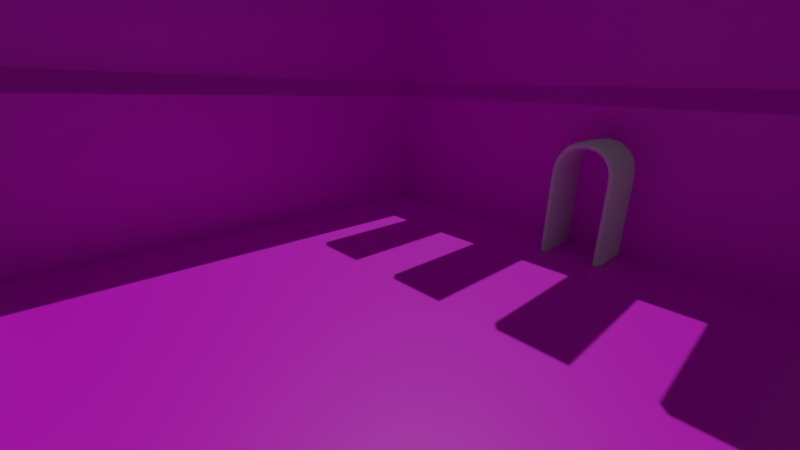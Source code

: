 # Source: main-menu-scene.blend  (saved by Blender 2.81.16; exported with 4.5.12 LTS)
import bpy
from mathutils import Matrix  # noqa: F401  (used for matrix-valued properties, if any)

bpy.ops.wm.read_factory_settings(use_empty=True)
scene = bpy.context.scene
scene.name = 'Scene'

# ---- collections
col_collection = bpy.data.collections.new('Collection'); scene.collection.children.link(col_collection)

# ---- images (referenced by path relative to the original .blend; pixels are not part of the script)
import os
ASSET_DIR = os.environ.get("B2B_ASSET_DIR", "")  # directory of the original .blend (textures are referenced by path, not embedded)
HERE = os.path.dirname(os.path.abspath(__file__))  # packed textures are extracted next to this script under _unpacked/

def load_image(name, relpath, width, height, colorspace="sRGB"):
    """Load a texture the original file referenced (path relative to the .blend, or extracted next to this script)."""
    p = next((c for c in (os.path.join(HERE, relpath), os.path.join(ASSET_DIR, relpath)) if relpath and os.path.exists(c)), "")
    if p:
        img = bpy.data.images.load(p, check_existing=True)
        img.name = name
    else:  # same state as the original file: an image datablock whose file is absent (Cycles renders it pink)
        img = bpy.data.images.new(name, width, height)
        img.source = "FILE"
        img.filepath = "//" + (relpath or name)
    img.colorspace_settings.name = colorspace
    return img
img_sand_png = load_image('Sand.png', 'Sand.png', 1024, 1024, 'sRGB')

# ---- materials (node trees are filled in below, after node groups)
mat_sand = bpy.data.materials.new('Sand')
mat_sand.use_transparent_shadow = False

# ---- node groups
ng_auto_smooth = bpy.data.node_groups.new('Auto Smooth', 'GeometryNodeTree')
_s = ng_auto_smooth.interface.new_socket(name='Geometry', in_out='OUTPUT', socket_type='NodeSocketGeometry')
_s = ng_auto_smooth.interface.new_socket(name='Geometry', in_out='INPUT', socket_type='NodeSocketGeometry')
_s = ng_auto_smooth.interface.new_socket(name='Angle', in_out='INPUT', socket_type='NodeSocketFloat')
_s.subtype = 'ANGLE'
_s.min_value = 0.0
_s.max_value = 3.142
ng_auto_smooth.is_modifier = True
_N = ng_auto_smooth.nodes; _L = ng_auto_smooth.links
n0 = _N.new('NodeGroupOutput'); n0.name = 'Group Output'; n0.location = (480, -100)
n1 = _N.new('NodeGroupInput'); n1.name = 'Group Input'; n1.location = (-420, -300)
n2 = _N.new('NodeGroupInput'); n2.name = 'Group Input.001'; n2.location = (-60, -100)
n3 = _N.new('GeometryNodeSetShadeSmooth'); n3.name = 'Set Shade Smooth'; n3.location = (120, -100)
n3.domain = 'EDGE'
n4 = _N.new('GeometryNodeSetShadeSmooth'); n4.name = 'Set Shade Smooth.001'; n4.location = (300, -100)
n5 = _N.new('GeometryNodeInputMeshEdgeAngle'); n5.name = 'Edge Angle'; n5.location = (-420, -220)
n6 = _N.new('GeometryNodeInputEdgeSmooth'); n6.name = 'Is Edge Smooth'; n6.location = (-60, -160)
n7 = _N.new('GeometryNodeInputShadeSmooth'); n7.name = 'Is Face Smooth'; n7.location = (-240, -340)
n8 = _N.new('FunctionNodeBooleanMath'); n8.name = 'Boolean Math'; n8.location = (-60, -220)
n9 = _N.new('FunctionNodeCompare'); n9.name = 'Compare'; n9.location = (-240, -180)
n9.operation = 'LESS_EQUAL'
_L.new(n5.outputs[0], n9.inputs[0])
_L.new(n4.outputs[0], n0.inputs[0])
_L.new(n1.outputs[1], n9.inputs[1])
_L.new(n9.outputs[0], n8.inputs[0])
_L.new(n7.outputs[0], n8.inputs[1])
_L.new(n2.outputs[0], n3.inputs[0])
_L.new(n6.outputs[0], n3.inputs[1])
_L.new(n3.outputs[0], n4.inputs[0])
_L.new(n8.outputs[0], n3.inputs[2])
n0.is_active_output = True

# ---- material node trees
mat_sand.use_nodes = True; mat_sand.node_tree.nodes.clear()
_N = mat_sand.node_tree.nodes; _L = mat_sand.node_tree.links
n0 = _N.new('ShaderNodeOutputMaterial'); n0.name = 'Material Output'; n0.location = (300, 300)
n1 = _N.new('ShaderNodeBsdfPrincipled'); n1.name = 'Principled BSDF'; n1.location = (10, 300)
n1.distribution = 'GGX'
n1.subsurface_method = 'BURLEY'
n1.inputs[3].default_value = 1.45
n1.inputs[27].default_value = (0.0, 0.0, 0.0, 1.0)
n1.inputs[28].default_value = 1.0
n2 = _N.new('ShaderNodeTexImage'); n2.name = 'Image Texture'; n2.location = (-280, 280)
n2.image = img_sand_png
_L.new(n1.outputs[0], n0.inputs[0])
_L.new(n2.outputs[0], n1.inputs[0])
n0.is_active_output = True

# ---- world
world_world = bpy.data.worlds.new('World'); scene.world = world_world
world_world.use_nodes = True; world_world.node_tree.nodes.clear()
_N = world_world.node_tree.nodes; _L = world_world.node_tree.links
n0 = _N.new('ShaderNodeOutputWorld'); n0.name = 'World Output'; n0.location = (300, 300)
n1 = _N.new('ShaderNodeBackground'); n1.name = 'Background'; n1.location = (10, 300)
n1.inputs[0].default_value = (0.05088, 0.05088, 0.05088, 1.0)
_L.new(n1.outputs[0], n0.inputs[0])
n0.is_active_output = True
world_world.color = (0.05088, 0.05088, 0.05088)
world_world.use_sun_shadow = False
world_world.sun_shadow_jitter_overblur = 0.0

# ---- cameras
cam_camera = bpy.data.cameras.new('Camera')
cam_camera.clip_end = 100.0
cam_camera.lens = 18.32
cam_camera.ortho_scale = 7.314
cam_camera.lens_unit = 'FOV'

# ---- lights
light_sun = bpy.data.lights.new('Sun', 'SUN')
light_sun.transmission_factor = 0.0
light_sun.energy = 1.0
light_sun.shadow_soft_size = 0.125
light_sun.shadow_cascade_max_distance = 199.6
light_sun.shadow_cascade_fade = 0.0

# ---- meshes
me_plane = bpy.data.meshes.new('Plane')
me_plane.from_pydata([(-5.0, -5.0, 0.0), (5.0, -5.0, 0.0), (-5.0, 5.0, 0.0), (5.0, 5.0, 0.0), (-5.0, -5.0, 3.093), (-5.0, 5.0, 3.093), (5.0, 5.0, 3.093), (-5.5, -4.5, 3.485), (-5.5, 5.5, 3.485), (4.5, 5.5, 3.485), (-5.5, -4.5, 6.514), (-5.5, 5.5, 6.514), (4.5, 5.5, 6.514)], [], [(0, 2, 3, 1), (2, 0, 4, 5), (3, 2, 5, 6), (6, 5, 8, 9), (5, 4, 7, 8), (9, 8, 11, 12), (8, 7, 10, 11)])
_uv = me_plane.uv_layers.new(name='UVMap')
_uv.uv.foreach_set('vector', [0.0, 0.0, 0.0, 1.0, 1.0, 1.0, 1.0, 0.0, 0.7029, 0.5347, 1.129, 2.296, 0.6597, 2.427, 0.06223, 0.529, 1.129, -1.339, 0.7029, 0.5347, 0.06223, 0.529, 0.5496, -1.471, 0.5496, -1.471, 0.06223, 0.529, -0.07385, 0.5325, 0.4247, -1.414, 0.06223, 0.529, 0.6597, 2.427, 0.536, 2.381, -0.07385, 0.5325, 0.4247, -1.414, -0.07385, 0.5325, -0.6899, 0.5898, -0.3391, -1.571, -0.07385, 0.5325, 0.536, 2.381, -0.06397, 2.571, -0.6899, 0.5898])
me_plane.materials.append(mat_sand)
me_plane.use_remesh_fix_poles = True
me_plane.use_remesh_preserve_attributes = False
me_plane.use_mirror_vertex_groups = False
me_plane.update()
me_cube_001 = bpy.data.meshes.new('Cube.001')
me_cube_001.from_pydata([(0.3512, 0.04687, 1.651), (0.3624, 0.04687, 1.857), (0.5111, 0.04687, 1.651), (0.5212, 0.04688, 1.838), (0.3976, -0.04688, 1.651), (0.4085, -0.04688, 1.851), (0.4647, -0.04687, 1.651), (0.4751, -0.04688, 1.843), (0.3624, 0.04687, 1.857), (0.4223, 0.04687, 2.077), (0.5212, 0.04687, 1.838), (0.5682, 0.04688, 2.012), (0.4085, -0.04688, 1.851), (0.4646, -0.04688, 2.058), (0.4751, -0.04688, 1.843), (0.5258, -0.04688, 2.031), (0.4223, 0.04687, 2.077), (0.5577, 0.04687, 2.273), (0.5682, 0.04687, 2.012), (0.6698, 0.04688, 2.159), (0.4646, -0.04688, 2.058), (0.5902, -0.04688, 2.24), (0.5258, -0.04688, 2.031), (0.6373, -0.04688, 2.192), (0.5577, 0.04687, 2.273), (0.7588, 0.04687, 2.404), (0.6698, 0.04687, 2.159), (0.819, 0.04688, 2.256), (0.5902, -0.04688, 2.24), (0.7762, -0.04688, 2.361), (0.6373, -0.04688, 2.192), (0.8015, -0.04688, 2.299), (0.7588, 0.04687, 2.404), (0.9928, 0.04687, 2.451), (0.819, 0.04687, 2.256), (0.9941, 0.04688, 2.291), (0.7762, -0.04688, 2.361), (0.9932, -0.04688, 2.405), (0.8015, -0.04688, 2.299), (0.9937, -0.04688, 2.338), (0.9928, 0.04687, 2.451), (1.228, 0.04687, 2.408), (0.9941, 0.04687, 2.291), (1.17, 0.04688, 2.259), (0.9932, -0.04688, 2.405), (1.211, -0.04688, 2.365), (0.9937, -0.04688, 2.338), (1.187, -0.04688, 2.302), (1.228, 0.04687, 2.408), (1.431, 0.04687, 2.28), (1.17, 0.04687, 2.259), (1.32, 0.04688, 2.164), (1.211, -0.04688, 2.365), (1.399, -0.04688, 2.246), (1.187, -0.04688, 2.302), (1.352, -0.04688, 2.198), (1.431, 0.04687, 2.28), (1.569, 0.04687, 2.086), (1.32, 0.04687, 2.164), (1.424, 0.04688, 2.019), (1.399, -0.04688, 2.246), (1.527, -0.04688, 2.067), (1.352, -0.04688, 2.198), (1.466, -0.04688, 2.038), (1.569, 0.04687, 2.086), (1.632, 0.04687, 1.866), (1.424, 0.04687, 2.019), (1.473, 0.04688, 1.845), (1.527, -0.04688, 2.067), (1.586, -0.04688, 1.86), (1.466, -0.04688, 2.038), (1.519, -0.04688, 1.851), (1.632, 0.04687, 1.866), (1.644, 0.04687, 1.659), (1.473, 0.04687, 1.845), (1.484, 0.04688, 1.659), (1.586, -0.04688, 1.86), (1.598, -0.04688, 1.659), (1.519, -0.04688, 1.851), (1.531, -0.04688, 1.659), (0.3512, 0.04687, 0.0), (0.5111, 0.04687, 0.0), (0.3976, -0.04688, 0.0), (0.4647, -0.04687, 0.0), (1.644, 0.04687, 0.008003), (1.484, 0.04688, 0.008003), (1.598, -0.04688, 0.008003), (1.531, -0.04688, 0.008003), (0.3512, 1.047, 1.651), (0.3624, 1.047, 1.857), (0.5111, 1.047, 1.651), (0.5212, 1.047, 1.838), (0.3624, 1.047, 1.857), (0.4223, 1.047, 2.077), (0.5212, 1.047, 1.838), (0.5682, 1.047, 2.012), (0.4223, 1.047, 2.077), (0.5577, 1.047, 2.273), (0.5682, 1.047, 2.012), (0.6698, 1.047, 2.159), (0.5577, 1.047, 2.273), (0.7588, 1.047, 2.404), (0.6698, 1.047, 2.159), (0.819, 1.047, 2.256), (0.7588, 1.047, 2.404), (0.9928, 1.047, 2.451), (0.819, 1.047, 2.256), (0.9941, 1.047, 2.291), (0.9928, 1.047, 2.451), (1.228, 1.047, 2.408), (0.9941, 1.047, 2.291), (1.17, 1.047, 2.259), (1.228, 1.047, 2.408), (1.431, 1.047, 2.28), (1.17, 1.047, 2.259), (1.32, 1.047, 2.164), (1.431, 1.047, 2.28), (1.569, 1.047, 2.086), (1.32, 1.047, 2.164), (1.424, 1.047, 2.019), (1.569, 1.047, 2.086), (1.632, 1.047, 1.866), (1.424, 1.047, 2.019), (1.473, 1.047, 1.845), (1.632, 1.047, 1.866), (1.644, 1.047, 1.659), (1.473, 1.047, 1.845), (1.484, 1.047, 1.659), (0.3512, 1.047, 0.0), (0.5111, 1.047, 0.0), (1.644, 1.047, 0.008003), (1.484, 1.047, 0.008003)], [], [(2, 3, 7, 6), (6, 7, 5, 4), (4, 5, 1, 0), (10, 11, 15, 14), (14, 15, 13, 12), (12, 13, 9, 8), (18, 19, 23, 22), (22, 23, 21, 20), (20, 21, 17, 16), (26, 27, 31, 30), (30, 31, 29, 28), (28, 29, 25, 24), (34, 35, 39, 38), (38, 39, 37, 36), (36, 37, 33, 32), (42, 43, 47, 46), (46, 47, 45, 44), (44, 45, 41, 40), (50, 51, 55, 54), (54, 55, 53, 52), (52, 53, 49, 48), (58, 59, 63, 62), (62, 63, 61, 60), (60, 61, 57, 56), (66, 67, 71, 70), (70, 71, 69, 68), (68, 69, 65, 64), (74, 75, 79, 78), (78, 79, 77, 76), (76, 77, 73, 72), (2, 6, 83, 81), (73, 77, 86, 84), (6, 4, 82, 83), (79, 75, 85, 87), (77, 79, 87, 86), (4, 0, 80, 82), (35, 34, 106, 107), (59, 58, 118, 119), (16, 17, 97, 96), (73, 84, 130, 125), (40, 41, 109, 108), (64, 65, 121, 120), (19, 18, 98, 99), (43, 42, 110, 111), (67, 66, 122, 123), (85, 75, 127, 131), (0, 1, 89, 88), (24, 25, 101, 100), (48, 49, 113, 112), (3, 2, 90, 91), (72, 73, 125, 124), (27, 26, 102, 103), (51, 50, 114, 115), (80, 0, 88, 128), (75, 74, 126, 127), (8, 9, 93, 92), (32, 33, 105, 104), (2, 81, 129, 90), (56, 57, 117, 116), (11, 10, 94, 95)])
me_cube_001.polygons.foreach_set('use_smooth', [1, 0, 1, 1, 0, 1, 1, 0, 1, 1, 0, 1, 1, 0, 1, 1, 0, 1, 1, 0, 1, 1, 0, 1, 1, 0, 1, 1, 0, 1, 1, 1, 0, 1, 0, 1, 1, 1, 1, 1, 1, 1, 1, 1, 1, 1, 1, 1, 1, 1, 1, 1, 1, 1, 1, 1, 1, 1, 1, 1])
_k = set([(4, 5), (4, 82), (6, 7), (6, 83), (12, 13), (14, 15), (20, 21), (22, 23), (28, 29), (30, 31), (36, 37), (38, 39), (44, 45), (46, 47), (52, 53), (54, 55), (60, 61), (62, 63), (68, 69), (70, 71), (76, 77), (77, 86), (78, 79), (79, 87), (82, 83), (86, 87)])
me_cube_001.attributes.new('sharp_edge', 'BOOLEAN', 'EDGE').data.foreach_set('value', [ (min(e.vertices), max(e.vertices)) in _k for e in me_cube_001.edges])
_uv = me_cube_001.uv_layers.new(name='UVMap')
_uv.uv.foreach_set('vector', [0.375, 0.25, 0.625, 0.25, 0.625, 0.5, 0.375, 0.5, 0.375, 0.5, 0.625, 0.5, 0.625, 0.75, 0.375, 0.75, 0.375, 0.75, 0.625, 0.75, 0.625, 1.0, 0.375, 1.0, 0.375, 0.25, 0.625, 0.25, 0.625, 0.5, 0.375, 0.5, 0.375, 0.5, 0.625, 0.5, 0.625, 0.75, 0.375, 0.75, 0.375, 0.75, 0.625, 0.75, 0.625, 1.0, 0.375, 1.0, 0.375, 0.25, 0.625, 0.25, 0.625, 0.5, 0.375, 0.5, 0.375, 0.5, 0.625, 0.5, 0.625, 0.75, 0.375, 0.75, 0.375, 0.75, 0.625, 0.75, 0.625, 1.0, 0.375, 1.0, 0.375, 0.25, 0.625, 0.25, 0.625, 0.5, 0.375, 0.5, 0.375, 0.5, 0.625, 0.5, 0.625, 0.75, 0.375, 0.75, 0.375, 0.75, 0.625, 0.75, 0.625, 1.0, 0.375, 1.0, 0.375, 0.25, 0.625, 0.25, 0.625, 0.5, 0.375, 0.5, 0.375, 0.5, 0.625, 0.5, 0.625, 0.75, 0.375, 0.75, 0.375, 0.75, 0.625, 0.75, 0.625, 1.0, 0.375, 1.0, 0.375, 0.25, 0.625, 0.25, 0.625, 0.5, 0.375, 0.5, 0.375, 0.5, 0.625, 0.5, 0.625, 0.75, 0.375, 0.75, 0.375, 0.75, 0.625, 0.75, 0.625, 1.0, 0.375, 1.0, 0.375, 0.25, 0.625, 0.25, 0.625, 0.5, 0.375, 0.5, 0.375, 0.5, 0.625, 0.5, 0.625, 0.75, 0.375, 0.75, 0.375, 0.75, 0.625, 0.75, 0.625, 1.0, 0.375, 1.0, 0.375, 0.25, 0.625, 0.25, 0.625, 0.5, 0.375, 0.5, 0.375, 0.5, 0.625, 0.5, 0.625, 0.75, 0.375, 0.75, 0.375, 0.75, 0.625, 0.75, 0.625, 1.0, 0.375, 1.0, 0.375, 0.25, 0.625, 0.25, 0.625, 0.5, 0.375, 0.5, 0.375, 0.5, 0.625, 0.5, 0.625, 0.75, 0.375, 0.75, 0.375, 0.75, 0.625, 0.75, 0.625, 1.0, 0.375, 1.0, 0.375, 0.25, 0.625, 0.25, 0.625, 0.5, 0.375, 0.5, 0.375, 0.5, 0.625, 0.5, 0.625, 0.75, 0.375, 0.75, 0.375, 0.75, 0.625, 0.75, 0.625, 1.0, 0.375, 1.0, 0.375, 0.25, 0.375, 0.5, 0.375, 0.5, 0.375, 0.25, 0.625, 1.0, 0.625, 0.75, 0.625, 0.75, 0.625, 1.0, 0.375, 0.5, 0.375, 0.75, 0.375, 0.75, 0.375, 0.5, 0.625, 0.5, 0.625, 0.25, 0.625, 0.25, 0.625, 0.5, 0.625, 0.75, 0.625, 0.5, 0.625, 0.5, 0.625, 0.75, 0.375, 0.75, 0.375, 1.0, 0.375, 1.0, 0.375, 0.75, 0.625, 0.25, 0.375, 0.25, 0.375, 0.25, 0.625, 0.25, 0.625, 0.25, 0.375, 0.25, 0.375, 0.25, 0.625, 0.25, 0.375, 1.0, 0.625, 1.0, 0.625, 1.0, 0.375, 1.0, 0.625, 1.0, 0.625, 1.0, 0.625, 1.0, 0.625, 1.0, 0.375, 1.0, 0.625, 1.0, 0.625, 1.0, 0.375, 1.0, 0.375, 1.0, 0.625, 1.0, 0.625, 1.0, 0.375, 1.0, 0.625, 0.25, 0.375, 0.25, 0.375, 0.25, 0.625, 0.25, 0.625, 0.25, 0.375, 0.25, 0.375, 0.25, 0.625, 0.25, 0.625, 0.25, 0.375, 0.25, 0.375, 0.25, 0.625, 0.25, 0.625, 0.25, 0.625, 0.25, 0.625, 0.25, 0.625, 0.25, 0.375, 1.0, 0.625, 1.0, 0.625, 1.0, 0.375, 1.0, 0.375, 1.0, 0.625, 1.0, 0.625, 1.0, 0.375, 1.0, 0.375, 1.0, 0.625, 1.0, 0.625, 1.0, 0.375, 1.0, 0.625, 0.25, 0.375, 0.25, 0.375, 0.25, 0.625, 0.25, 0.375, 1.0, 0.625, 1.0, 0.625, 1.0, 0.375, 1.0, 0.625, 0.25, 0.375, 0.25, 0.375, 0.25, 0.625, 0.25, 0.625, 0.25, 0.375, 0.25, 0.375, 0.25, 0.625, 0.25, 0.375, 1.0, 0.375, 1.0, 0.375, 1.0, 0.375, 1.0, 0.625, 0.25, 0.375, 0.25, 0.375, 0.25, 0.625, 0.25, 0.375, 1.0, 0.625, 1.0, 0.625, 1.0, 0.375, 1.0, 0.375, 1.0, 0.625, 1.0, 0.625, 1.0, 0.375, 1.0, 0.375, 0.25, 0.375, 0.25, 0.375, 0.25, 0.375, 0.25, 0.375, 1.0, 0.625, 1.0, 0.625, 1.0, 0.375, 1.0, 0.625, 0.25, 0.375, 0.25, 0.375, 0.25, 0.625, 0.25])
me_cube_001.use_remesh_fix_poles = True
me_cube_001.use_remesh_preserve_attributes = False
me_cube_001.use_mirror_vertex_groups = False
me_cube_001.update()
me_grid = bpy.data.meshes.new('Grid')
me_grid.from_pydata([(-5.0, 1.49e-08, -0.1972), (-3.889, 1.49e-08, -0.1972), (-2.778, 1.49e-08, -0.1972), (-1.667, 1.49e-08, -0.1972), (-0.5556, 1.49e-08, -0.1972), (0.5556, 1.49e-08, -0.1972), (1.667, 1.49e-08, -0.1972), (2.778, 1.49e-08, -0.1972), (3.889, 1.49e-08, -0.1972), (5.0, 1.49e-08, -0.1972), (-5.0, -1.49e-08, 0.1972), (-3.889, -1.49e-08, 0.1972), (-2.778, -1.49e-08, 0.1972), (-1.667, -1.49e-08, 0.1972), (-0.5556, -1.49e-08, 0.1972), (0.5556, -1.49e-08, 0.1972), (1.667, -1.49e-08, 0.1972), (2.778, -1.49e-08, 0.1972), (3.889, -1.49e-08, 0.1972), (5.0, -1.49e-08, 0.1972), (-5.0, -2.635, 0.1972), (-5.0, -2.635, -0.1972), (-3.889, -2.635, -0.1972), (-3.889, -2.635, 0.1972), (-2.778, -2.635, -0.1972), (-2.778, -2.635, 0.1972), (-1.667, -2.635, -0.1972), (-1.667, -2.635, 0.1972), (-0.5556, -2.635, -0.1972), (-0.5556, -2.635, 0.1972), (0.5556, -2.635, -0.1972), (0.5556, -2.635, 0.1972), (1.667, -2.635, -0.1972), (1.667, -2.635, 0.1972), (2.778, -2.635, -0.1972), (2.778, -2.635, 0.1972), (3.889, -2.635, -0.1972), (3.889, -2.635, 0.1972), (5.0, -2.635, -0.1972), (5.0, -2.635, 0.1972)], [], [(1, 11, 23, 22), (1, 2, 12, 11), (13, 12, 25, 27), (3, 4, 14, 13), (0, 1, 22, 21), (5, 6, 16, 15), (18, 8, 36, 37), (7, 8, 18, 17), (3, 13, 27, 26), (21, 22, 23, 20), (24, 26, 27, 25), (28, 30, 31, 29), (32, 34, 35, 33), (36, 38, 39, 37), (16, 6, 32, 33), (8, 9, 38, 36), (11, 10, 20, 23), (14, 4, 28, 29), (9, 19, 39, 38), (6, 7, 34, 32), (19, 18, 37, 39), (12, 2, 24, 25), (7, 17, 35, 34), (4, 5, 30, 28), (17, 16, 33, 35), (5, 15, 31, 30), (2, 3, 26, 24), (10, 0, 21, 20), (15, 14, 29, 31)])
_uv = me_grid.uv_layers.new(name='UVMap')
_uv.uv.foreach_set('vector', [0.1111, 0.0, 0.1111, 1.0, 0.1111, 1.0, 0.1111, 0.0, 0.1111, 0.0, 0.2222, 0.0, 0.2222, 1.0, 0.1111, 1.0, 0.0, 0.0, 0.0, 0.0, 0.0, 0.0, 0.0, 0.0, 0.3333, 0.0, 0.4444, 0.0, 0.4444, 1.0, 0.3333, 1.0, 0.0, 0.0, 0.0, 0.0, 0.0, 0.0, 0.0, 0.0, 0.5556, 0.0, 0.6667, 0.0, 0.6667, 1.0, 0.5556, 1.0, 0.8889, 1.0, 0.8889, 0.0, 0.8889, 0.0, 0.8889, 1.0, 0.7778, 0.0, 0.8889, 0.0, 0.8889, 1.0, 0.7778, 1.0, 0.3333, 0.0, 0.3333, 1.0, 0.3333, 1.0, 0.3333, 0.0, 0.0, 0.0, 0.1111, 0.0, 0.1111, 1.0, 0.0, 1.0, 0.2222, 0.0, 0.3333, 0.0, 0.3333, 1.0, 0.2222, 1.0, 0.4444, 0.0, 0.5556, 0.0, 0.5556, 1.0, 0.4444, 1.0, 0.6667, 0.0, 0.7778, 0.0, 0.7778, 1.0, 0.6667, 1.0, 0.8889, 0.0, 1.0, 0.0, 1.0, 1.0, 0.8889, 1.0, 0.6667, 1.0, 0.6667, 0.0, 0.6667, 0.0, 0.6667, 1.0, 0.0, 0.0, 0.0, 0.0, 0.0, 0.0, 0.0, 0.0, 0.0, 0.0, 0.0, 0.0, 0.0, 0.0, 0.0, 0.0, 0.4444, 1.0, 0.4444, 0.0, 0.4444, 0.0, 0.4444, 1.0, 0.0, 0.0, 0.0, 0.0, 0.0, 0.0, 0.0, 0.0, 0.0, 0.0, 0.0, 0.0, 0.0, 0.0, 0.0, 0.0, 0.0, 0.0, 0.0, 0.0, 0.0, 0.0, 0.0, 0.0, 0.2222, 1.0, 0.2222, 0.0, 0.2222, 0.0, 0.2222, 1.0, 0.7778, 0.0, 0.7778, 1.0, 0.7778, 1.0, 0.7778, 0.0, 0.0, 0.0, 0.0, 0.0, 0.0, 0.0, 0.0, 0.0, 0.0, 0.0, 0.0, 0.0, 0.0, 0.0, 0.0, 0.0, 0.5556, 0.0, 0.5556, 1.0, 0.5556, 1.0, 0.5556, 0.0, 0.0, 0.0, 0.0, 0.0, 0.0, 0.0, 0.0, 0.0, 0.0, 0.0, 0.0, 0.0, 0.0, 0.0, 0.0, 0.0, 0.0, 0.0, 0.0, 0.0, 0.0, 0.0, 0.0, 0.0])
me_grid.use_remesh_fix_poles = True
me_grid.use_remesh_preserve_attributes = False
me_grid.use_mirror_vertex_groups = False
me_grid.update()

# ---- objects
ob_camera = bpy.data.objects.new('Camera', cam_camera)
ob_ground = bpy.data.objects.new('ground', me_plane)
ob_cube = bpy.data.objects.new('Cube', me_cube_001)
ob_sun = bpy.data.objects.new('Sun', light_sun)
ob_grid = bpy.data.objects.new('Grid', me_grid)

# ---- transforms, parenting, visibility, modifiers, constraints
ob_camera.location = (4.243, -4.252, 3.338)
ob_camera.rotation_euler = (1.246, -0.02682, 0.8067)
ob_camera.lock_rotations_4d = False
ob_camera.empty_display_type = 'ARROWS'
ob_camera.color = (0.0, 0.0, 0.0, 0.0)
ob_camera.display_type = 'WIRE'
ob_camera.lineart.crease_threshold = 0.0
ob_ground.location = (0.0, 0.0, 0.0)
ob_ground.lineart.crease_threshold = 0.0
ob_cube.location = (0.0, 3.953, 0.0)
ob_cube.lineart.crease_threshold = 0.0
_m = ob_cube.modifiers.new('Auto Smooth', 'NODES')
_m.node_group = ng_auto_smooth
_gi = [s.identifier for s in ng_auto_smooth.interface.items_tree if s.item_type == 'SOCKET' and s.in_out == 'INPUT']
_m[_gi[1]] = 1.677  # Angle
ob_sun.location = (0.0, 0.0, 4.696)
ob_sun.rotation_euler = (-0.356, -0.2728, 0.06185)
ob_sun.lineart.crease_threshold = 0.0
ob_grid.location = (0.0, 5.6, 6.694)
ob_grid.lineart.crease_threshold = 0.0

# ---- collection membership
col_collection.objects.link(ob_camera)
col_collection.objects.link(ob_ground)
col_collection.objects.link(ob_cube)
col_collection.objects.link(ob_sun)
col_collection.objects.link(ob_grid)

# ---- scene / render settings (as saved in the file)
scene.camera = ob_camera
scene.frame_start = 1; scene.frame_end = 250; scene.frame_set(1)
scene.render.engine = 'BLENDER_EEVEE_NEXT'
scene.cycles.use_denoising = False
scene.cycles.samples = 128
scene.cycles.sampling_pattern = 'TABULATED_SOBOL'
scene.cycles.use_adaptive_sampling = False
scene.cycles.use_light_tree = False
scene.view_settings.view_transform = 'Filmic'
bpy.context.view_layer.update()
